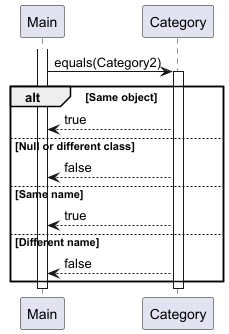

The diagram above was rendered by PlantUML. Its source (embedded in the PNG):
@startuml
participant "Main" as Main
participant "Category" as Category1
activate Main

Main -> Category1: equals(Category2)
activate Category1
alt Same object
    Category1 --> Main: true
else Null or different class
    Category1 --> Main: false
else Same name
    Category1 --> Main: true
else Different name
    Category1 --> Main: false
end
deactivate Category1
deactivate Main
@enduml